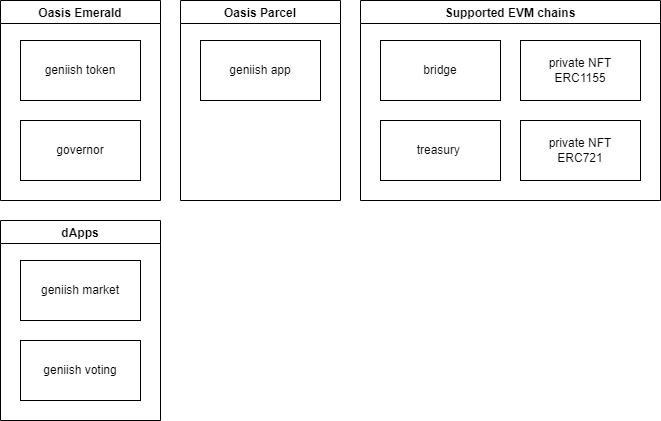

The diagram above was exported from draw.io. Its source (the exported page's mxGraphModel, read from the mxfile embedded in the PNG):
<mxGraphModel dx="659" dy="517" grid="1" gridSize="10" guides="1" tooltips="1" connect="1" arrows="1" fold="1" page="1" pageScale="1" pageWidth="827" pageHeight="1169" background="#ffffff" math="0" shadow="0">
  <root>
    <mxCell id="0" />
    <mxCell id="1" parent="0" />
    <mxCell id="OOMDF5vR3JMp_YJdJZ1O-2" value="Oasis Parcel" style="swimlane;" parent="1" vertex="1">
      <mxGeometry x="220" y="40" width="160" height="200" as="geometry" />
    </mxCell>
    <mxCell id="OOMDF5vR3JMp_YJdJZ1O-18" value="geniish app" style="rounded=0;whiteSpace=wrap;html=1;" parent="OOMDF5vR3JMp_YJdJZ1O-2" vertex="1">
      <mxGeometry x="20" y="40" width="120" height="60" as="geometry" />
    </mxCell>
    <mxCell id="OOMDF5vR3JMp_YJdJZ1O-3" value="Oasis Emerald" style="swimlane;" parent="1" vertex="1">
      <mxGeometry x="40" y="40" width="160" height="200" as="geometry" />
    </mxCell>
    <mxCell id="OOMDF5vR3JMp_YJdJZ1O-21" value="geniish token" style="rounded=0;whiteSpace=wrap;html=1;" parent="OOMDF5vR3JMp_YJdJZ1O-3" vertex="1">
      <mxGeometry x="20" y="40" width="120" height="60" as="geometry" />
    </mxCell>
    <mxCell id="OOMDF5vR3JMp_YJdJZ1O-34" value="governor" style="rounded=0;whiteSpace=wrap;html=1;" parent="OOMDF5vR3JMp_YJdJZ1O-3" vertex="1">
      <mxGeometry x="20" y="120" width="120" height="60" as="geometry" />
    </mxCell>
    <mxCell id="OOMDF5vR3JMp_YJdJZ1O-24" value="Supported EVM chains" style="swimlane;" parent="1" vertex="1">
      <mxGeometry x="400" y="40" width="300" height="200" as="geometry" />
    </mxCell>
    <mxCell id="OOMDF5vR3JMp_YJdJZ1O-25" value="private NFT&lt;br&gt;ERC721" style="rounded=0;whiteSpace=wrap;html=1;" parent="OOMDF5vR3JMp_YJdJZ1O-24" vertex="1">
      <mxGeometry x="160" y="120" width="120" height="60" as="geometry" />
    </mxCell>
    <mxCell id="OOMDF5vR3JMp_YJdJZ1O-26" value="bridge" style="rounded=0;whiteSpace=wrap;html=1;" parent="OOMDF5vR3JMp_YJdJZ1O-24" vertex="1">
      <mxGeometry x="20" y="40" width="120" height="60" as="geometry" />
    </mxCell>
    <mxCell id="OOMDF5vR3JMp_YJdJZ1O-27" value="treasury&amp;nbsp;" style="rounded=0;whiteSpace=wrap;html=1;" parent="OOMDF5vR3JMp_YJdJZ1O-24" vertex="1">
      <mxGeometry x="20" y="120" width="120" height="60" as="geometry" />
    </mxCell>
    <mxCell id="OOMDF5vR3JMp_YJdJZ1O-28" value="private NFT&lt;br&gt;ERC1155" style="rounded=0;whiteSpace=wrap;html=1;" parent="OOMDF5vR3JMp_YJdJZ1O-24" vertex="1">
      <mxGeometry x="160" y="40" width="120" height="60" as="geometry" />
    </mxCell>
    <mxCell id="OOMDF5vR3JMp_YJdJZ1O-35" value="dApps" style="swimlane;" parent="1" vertex="1">
      <mxGeometry x="40" y="260" width="160" height="200" as="geometry" />
    </mxCell>
    <mxCell id="OOMDF5vR3JMp_YJdJZ1O-37" value="geniish market" style="rounded=0;whiteSpace=wrap;html=1;" parent="OOMDF5vR3JMp_YJdJZ1O-35" vertex="1">
      <mxGeometry x="20" y="40" width="120" height="60" as="geometry" />
    </mxCell>
    <mxCell id="OOMDF5vR3JMp_YJdJZ1O-38" value="geniish voting" style="rounded=0;whiteSpace=wrap;html=1;" parent="OOMDF5vR3JMp_YJdJZ1O-35" vertex="1">
      <mxGeometry x="20" y="120" width="120" height="60" as="geometry" />
    </mxCell>
  </root>
</mxGraphModel>